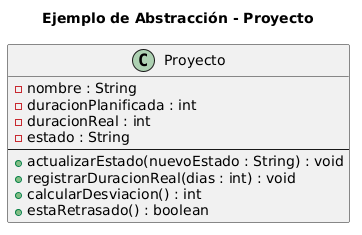

The diagram above was rendered by PlantUML. Its source (embedded in the PNG):
@startuml
title Ejemplo de Abstracción - Proyecto

class Proyecto {
    - nombre : String
    - duracionPlanificada : int
    - duracionReal : int
    - estado : String
    --
    + actualizarEstado(nuevoEstado : String) : void
    + registrarDuracionReal(dias : int) : void
    + calcularDesviacion() : int
    + estaRetrasado() : boolean
}
@enduml